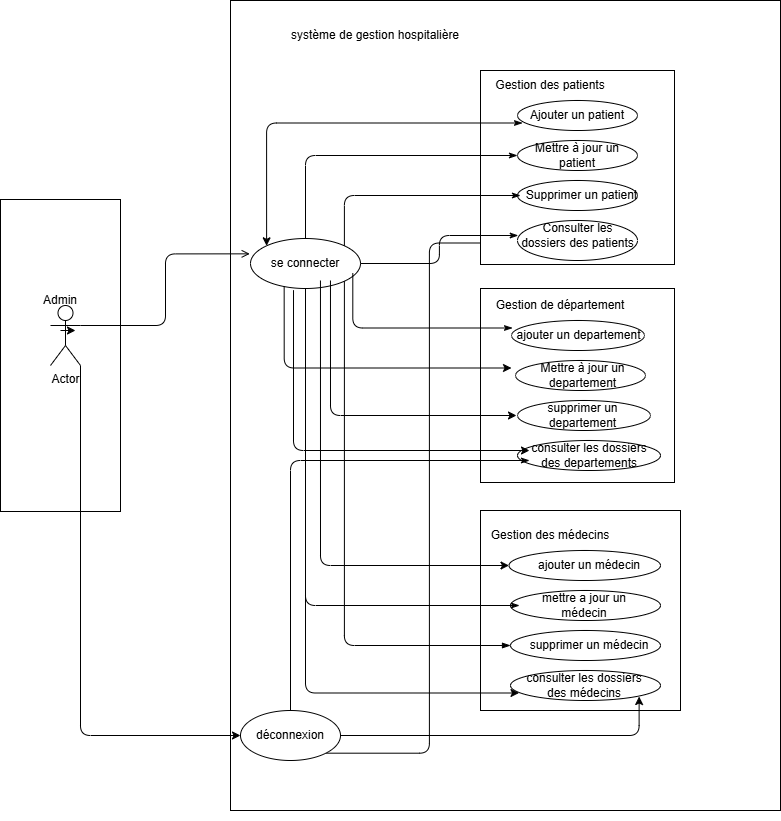

The diagram above was exported from draw.io. Its source (the exported page's mxGraphModel, read from the mxfile embedded in the PNG):
<mxGraphModel dx="2247" dy="806" grid="1" gridSize="10" guides="1" tooltips="1" connect="1" arrows="1" fold="1" page="1" pageScale="1" pageWidth="827" pageHeight="1169" math="0" shadow="0">
  <root>
    <mxCell id="0" />
    <mxCell id="1" parent="0" />
    <mxCell id="YiveszOX6GsmRz_hilJ2-38" connectable="0" parent="1" style="group" value="" vertex="1">
      <mxGeometry height="810" width="690" x="-80" y="290" as="geometry" />
    </mxCell>
    <mxCell id="YiveszOX6GsmRz_hilJ2-16" parent="YiveszOX6GsmRz_hilJ2-38" style="rounded=0;whiteSpace=wrap;html=1;" value="" vertex="1">
      <mxGeometry height="810" width="550" x="140" y="-10" as="geometry" />
    </mxCell>
    <mxCell id="YiveszOX6GsmRz_hilJ2-17" parent="YiveszOX6GsmRz_hilJ2-38" style="text;html=1;whiteSpace=wrap;strokeColor=none;fillColor=none;align=center;verticalAlign=middle;rounded=0;" value="système de gestion hospitalière" vertex="1">
      <mxGeometry height="30" width="210" x="180" y="10" as="geometry" />
    </mxCell>
    <mxCell id="YiveszOX6GsmRz_hilJ2-19" parent="YiveszOX6GsmRz_hilJ2-38" style="ellipse;whiteSpace=wrap;html=1;" value="se connecter" vertex="1">
      <mxGeometry height="50" width="110" x="160" y="228" as="geometry" />
    </mxCell>
    <mxCell id="YiveszOX6GsmRz_hilJ2-171" edge="1" parent="YiveszOX6GsmRz_hilJ2-38" source="YiveszOX6GsmRz_hilJ2-20" style="edgeStyle=orthogonalEdgeStyle;orthogonalLoop=1;jettySize=auto;html=1;exitX=1;exitY=1;exitDx=0;exitDy=0;entryX=0;entryY=0.75;entryDx=0;entryDy=0;" target="YiveszOX6GsmRz_hilJ2-49">
      <mxGeometry relative="1" as="geometry" />
    </mxCell>
    <mxCell id="YiveszOX6GsmRz_hilJ2-20" parent="YiveszOX6GsmRz_hilJ2-38" style="ellipse;whiteSpace=wrap;html=1;" value="déconnexion" vertex="1">
      <mxGeometry height="50" width="100" x="150" y="700" as="geometry" />
    </mxCell>
    <mxCell id="YiveszOX6GsmRz_hilJ2-22" parent="YiveszOX6GsmRz_hilJ2-38" style="whiteSpace=wrap;html=1;aspect=fixed;" value="" vertex="1">
      <mxGeometry height="194" width="194" x="390" y="60" as="geometry" />
    </mxCell>
    <mxCell id="YiveszOX6GsmRz_hilJ2-23" parent="YiveszOX6GsmRz_hilJ2-38" style="whiteSpace=wrap;html=1;aspect=fixed;" value="" vertex="1">
      <mxGeometry height="194" width="194" x="390" y="278" as="geometry" />
    </mxCell>
    <mxCell id="YiveszOX6GsmRz_hilJ2-126" edge="1" parent="YiveszOX6GsmRz_hilJ2-38" source="YiveszOX6GsmRz_hilJ2-24" style="edgeStyle=orthogonalEdgeStyle;orthogonalLoop=1;jettySize=auto;html=1;exitX=0;exitY=0.75;exitDx=0;exitDy=0;entryX=0;entryY=0.5;entryDx=0;entryDy=0;" target="YiveszOX6GsmRz_hilJ2-33">
      <mxGeometry relative="1" as="geometry" />
    </mxCell>
    <mxCell id="YiveszOX6GsmRz_hilJ2-24" parent="YiveszOX6GsmRz_hilJ2-38" style="whiteSpace=wrap;html=1;aspect=fixed;" value="" vertex="1">
      <mxGeometry height="200" width="200" x="390" y="500" as="geometry" />
    </mxCell>
    <mxCell id="YiveszOX6GsmRz_hilJ2-25" parent="YiveszOX6GsmRz_hilJ2-38" style="text;html=1;whiteSpace=wrap;strokeColor=none;fillColor=none;align=center;verticalAlign=middle;rounded=0;" value="Gestion des patients" vertex="1">
      <mxGeometry height="30" width="140" x="390" y="60" as="geometry" />
    </mxCell>
    <mxCell id="YiveszOX6GsmRz_hilJ2-26" parent="YiveszOX6GsmRz_hilJ2-38" style="ellipse;whiteSpace=wrap;html=1;" value="" vertex="1">
      <mxGeometry height="30" width="120" x="427" y="90" as="geometry" />
    </mxCell>
    <mxCell id="YiveszOX6GsmRz_hilJ2-27" parent="YiveszOX6GsmRz_hilJ2-38" style="ellipse;whiteSpace=wrap;html=1;" value="" vertex="1">
      <mxGeometry height="30" width="120" x="427" y="130" as="geometry" />
    </mxCell>
    <mxCell id="YiveszOX6GsmRz_hilJ2-28" parent="YiveszOX6GsmRz_hilJ2-38" style="ellipse;whiteSpace=wrap;html=1;" value="" vertex="1">
      <mxGeometry height="30" width="120" x="427" y="170" as="geometry" />
    </mxCell>
    <mxCell id="YiveszOX6GsmRz_hilJ2-29" parent="YiveszOX6GsmRz_hilJ2-38" style="ellipse;whiteSpace=wrap;html=1;" value="" vertex="1">
      <mxGeometry height="30" width="130" x="425" y="350" as="geometry" />
    </mxCell>
    <mxCell id="YiveszOX6GsmRz_hilJ2-30" parent="YiveszOX6GsmRz_hilJ2-38" style="ellipse;whiteSpace=wrap;html=1;" value="" vertex="1">
      <mxGeometry height="30" width="133" x="427" y="390" as="geometry" />
    </mxCell>
    <mxCell id="YiveszOX6GsmRz_hilJ2-32" parent="YiveszOX6GsmRz_hilJ2-38" style="ellipse;whiteSpace=wrap;html=1;" value="" vertex="1">
      <mxGeometry height="30" width="133" x="421" y="310" as="geometry" />
    </mxCell>
    <mxCell id="YiveszOX6GsmRz_hilJ2-143" edge="1" parent="YiveszOX6GsmRz_hilJ2-38" source="YiveszOX6GsmRz_hilJ2-33" style="edgeStyle=orthogonalEdgeStyle;orthogonalLoop=1;jettySize=auto;html=1;exitX=0;exitY=0.5;exitDx=0;exitDy=0;entryX=1;entryY=1;entryDx=0;entryDy=0;endArrow=none;endFill=0;startArrow=blockThin;startFill=1;" target="YiveszOX6GsmRz_hilJ2-19">
      <mxGeometry relative="1" as="geometry" />
    </mxCell>
    <mxCell id="YiveszOX6GsmRz_hilJ2-33" parent="YiveszOX6GsmRz_hilJ2-38" style="ellipse;whiteSpace=wrap;html=1;" value="" vertex="1">
      <mxGeometry height="30" width="150" x="420" y="620" as="geometry" />
    </mxCell>
    <mxCell id="YiveszOX6GsmRz_hilJ2-34" parent="YiveszOX6GsmRz_hilJ2-38" style="ellipse;whiteSpace=wrap;html=1;" value="" vertex="1">
      <mxGeometry height="30" width="150" x="420" y="580" as="geometry" />
    </mxCell>
    <mxCell id="YiveszOX6GsmRz_hilJ2-35" parent="YiveszOX6GsmRz_hilJ2-38" style="ellipse;whiteSpace=wrap;html=1;" value="" vertex="1">
      <mxGeometry height="30" width="151.5" x="418.5" y="540" as="geometry" />
    </mxCell>
    <mxCell id="YiveszOX6GsmRz_hilJ2-36" parent="YiveszOX6GsmRz_hilJ2-38" style="text;html=1;whiteSpace=wrap;strokeColor=none;fillColor=none;align=center;verticalAlign=middle;rounded=0;" value="Gestion de département" vertex="1">
      <mxGeometry height="30" width="180" x="380" y="280" as="geometry" />
    </mxCell>
    <mxCell id="YiveszOX6GsmRz_hilJ2-37" parent="YiveszOX6GsmRz_hilJ2-38" style="text;html=1;whiteSpace=wrap;strokeColor=none;fillColor=none;align=center;verticalAlign=middle;rounded=0;" value="Gestion des médecins" vertex="1">
      <mxGeometry height="30" width="160" x="380" y="510" as="geometry" />
    </mxCell>
    <mxCell id="YiveszOX6GsmRz_hilJ2-40" parent="YiveszOX6GsmRz_hilJ2-38" style="ellipse;whiteSpace=wrap;html=1;" value="" vertex="1">
      <mxGeometry height="40" width="120" x="427" y="210" as="geometry" />
    </mxCell>
    <mxCell id="YiveszOX6GsmRz_hilJ2-41" parent="YiveszOX6GsmRz_hilJ2-38" style="ellipse;whiteSpace=wrap;html=1;" value="" vertex="1">
      <mxGeometry height="30" width="143" x="427" y="430" as="geometry" />
    </mxCell>
    <mxCell id="YiveszOX6GsmRz_hilJ2-42" parent="YiveszOX6GsmRz_hilJ2-38" style="ellipse;whiteSpace=wrap;html=1;" value="" vertex="1">
      <mxGeometry height="30" width="150" x="420" y="660" as="geometry" />
    </mxCell>
    <mxCell id="YiveszOX6GsmRz_hilJ2-162" edge="1" parent="YiveszOX6GsmRz_hilJ2-38" source="YiveszOX6GsmRz_hilJ2-39" style="edgeStyle=orthogonalEdgeStyle;orthogonalLoop=1;jettySize=auto;html=1;exitX=0;exitY=0.75;exitDx=0;exitDy=0;entryX=0;entryY=0;entryDx=0;entryDy=0;startArrow=classicThin;startFill=1;" target="YiveszOX6GsmRz_hilJ2-19">
      <mxGeometry relative="1" as="geometry" />
    </mxCell>
    <mxCell id="YiveszOX6GsmRz_hilJ2-39" parent="YiveszOX6GsmRz_hilJ2-38" style="text;html=1;whiteSpace=wrap;strokeColor=none;fillColor=none;align=center;verticalAlign=middle;rounded=0;" value="Ajouter un patient" vertex="1">
      <mxGeometry height="30" width="110" x="432" y="90" as="geometry" />
    </mxCell>
    <mxCell id="YiveszOX6GsmRz_hilJ2-161" edge="1" parent="YiveszOX6GsmRz_hilJ2-38" source="YiveszOX6GsmRz_hilJ2-44" style="edgeStyle=orthogonalEdgeStyle;orthogonalLoop=1;jettySize=auto;html=1;exitX=0;exitY=0.5;exitDx=0;exitDy=0;startArrow=classicThin;startFill=1;endArrow=none;endFill=0;" target="YiveszOX6GsmRz_hilJ2-19">
      <mxGeometry relative="1" as="geometry" />
    </mxCell>
    <mxCell id="YiveszOX6GsmRz_hilJ2-44" parent="YiveszOX6GsmRz_hilJ2-38" style="text;html=1;whiteSpace=wrap;strokeColor=none;fillColor=none;align=center;verticalAlign=middle;rounded=0;" value="Mettre à jour un patient" vertex="1">
      <mxGeometry height="30" width="120" x="427" y="130" as="geometry" />
    </mxCell>
    <mxCell id="YiveszOX6GsmRz_hilJ2-160" edge="1" parent="YiveszOX6GsmRz_hilJ2-38" source="YiveszOX6GsmRz_hilJ2-46" style="edgeStyle=orthogonalEdgeStyle;orthogonalLoop=1;jettySize=auto;html=1;exitX=0;exitY=0.5;exitDx=0;exitDy=0;entryX=1;entryY=0;entryDx=0;entryDy=0;startArrow=classicThin;startFill=1;endArrow=none;endFill=0;" target="YiveszOX6GsmRz_hilJ2-19">
      <mxGeometry relative="1" as="geometry" />
    </mxCell>
    <mxCell id="YiveszOX6GsmRz_hilJ2-46" parent="YiveszOX6GsmRz_hilJ2-38" style="text;html=1;whiteSpace=wrap;strokeColor=none;fillColor=none;align=center;verticalAlign=middle;rounded=0;" value="Supprimer un patient" vertex="1">
      <mxGeometry height="30" width="123" x="430" y="170" as="geometry" />
    </mxCell>
    <mxCell id="YiveszOX6GsmRz_hilJ2-159" edge="1" parent="YiveszOX6GsmRz_hilJ2-38" source="YiveszOX6GsmRz_hilJ2-49" style="edgeStyle=orthogonalEdgeStyle;orthogonalLoop=1;jettySize=auto;html=1;exitX=0;exitY=0.5;exitDx=0;exitDy=0;entryX=1;entryY=0.5;entryDx=0;entryDy=0;startArrow=classicThin;startFill=1;endArrow=none;endFill=0;" target="YiveszOX6GsmRz_hilJ2-19">
      <mxGeometry relative="1" as="geometry" />
    </mxCell>
    <mxCell id="YiveszOX6GsmRz_hilJ2-49" parent="YiveszOX6GsmRz_hilJ2-38" style="text;html=1;whiteSpace=wrap;strokeColor=none;fillColor=none;align=center;verticalAlign=middle;rounded=0;" value="Consulter les dossiers des patients" vertex="1">
      <mxGeometry height="30" width="118.5" x="427.75" y="210" as="geometry" />
    </mxCell>
    <mxCell id="YiveszOX6GsmRz_hilJ2-56" parent="YiveszOX6GsmRz_hilJ2-38" style="text;html=1;whiteSpace=wrap;strokeColor=none;fillColor=none;align=center;verticalAlign=middle;rounded=0;" value="Mettre à jour un departement" vertex="1">
      <mxGeometry height="30" width="143" x="421" y="350" as="geometry" />
    </mxCell>
    <mxCell id="YiveszOX6GsmRz_hilJ2-55" parent="YiveszOX6GsmRz_hilJ2-38" style="text;html=1;whiteSpace=wrap;strokeColor=none;fillColor=none;align=center;verticalAlign=middle;rounded=0;" value="supprimer un departement" vertex="1">
      <mxGeometry height="30" width="133" x="426" y="390" as="geometry" />
    </mxCell>
    <mxCell id="YiveszOX6GsmRz_hilJ2-57" parent="YiveszOX6GsmRz_hilJ2-38" style="text;html=1;whiteSpace=wrap;strokeColor=none;fillColor=none;align=center;verticalAlign=middle;rounded=0;" value="ajouter un departement" vertex="1">
      <mxGeometry height="30" width="133" x="422" y="310" as="geometry" />
    </mxCell>
    <mxCell id="YiveszOX6GsmRz_hilJ2-167" edge="1" parent="YiveszOX6GsmRz_hilJ2-38" source="YiveszOX6GsmRz_hilJ2-54" style="edgeStyle=orthogonalEdgeStyle;orthogonalLoop=1;jettySize=auto;html=1;exitX=0;exitY=0.75;exitDx=0;exitDy=0;entryX=0.5;entryY=0;entryDx=0;entryDy=0;startArrow=classicThin;startFill=1;endArrow=none;endFill=0;" target="YiveszOX6GsmRz_hilJ2-20">
      <mxGeometry relative="1" as="geometry" />
    </mxCell>
    <mxCell id="YiveszOX6GsmRz_hilJ2-54" parent="YiveszOX6GsmRz_hilJ2-38" style="text;html=1;whiteSpace=wrap;strokeColor=none;fillColor=none;align=center;verticalAlign=middle;rounded=0;" value="consulter les dossiers des departements" vertex="1">
      <mxGeometry height="20" width="120" x="439" y="435" as="geometry" />
    </mxCell>
    <mxCell id="YiveszOX6GsmRz_hilJ2-65" parent="YiveszOX6GsmRz_hilJ2-38" style="text;html=1;whiteSpace=wrap;strokeColor=none;fillColor=none;align=center;verticalAlign=middle;rounded=0;" value="ajouter un médecin" vertex="1">
      <mxGeometry height="30" width="110" x="443.5" y="540" as="geometry" />
    </mxCell>
    <mxCell id="YiveszOX6GsmRz_hilJ2-146" edge="1" parent="YiveszOX6GsmRz_hilJ2-38" source="YiveszOX6GsmRz_hilJ2-68" style="edgeStyle=orthogonalEdgeStyle;orthogonalLoop=1;jettySize=auto;html=1;exitX=0;exitY=0.5;exitDx=0;exitDy=0;startArrow=classicThin;startFill=1;endArrow=none;endFill=0;" target="YiveszOX6GsmRz_hilJ2-19">
      <mxGeometry relative="1" as="geometry">
        <mxPoint x="220" y="290" as="targetPoint" />
      </mxGeometry>
    </mxCell>
    <mxCell id="YiveszOX6GsmRz_hilJ2-68" parent="YiveszOX6GsmRz_hilJ2-38" style="text;html=1;whiteSpace=wrap;strokeColor=none;fillColor=none;align=center;verticalAlign=middle;rounded=0;" value="mettre a jour un médecin" vertex="1">
      <mxGeometry height="30" width="130" x="429" y="580" as="geometry" />
    </mxCell>
    <mxCell id="YiveszOX6GsmRz_hilJ2-69" parent="YiveszOX6GsmRz_hilJ2-38" style="text;html=1;whiteSpace=wrap;strokeColor=none;fillColor=none;align=center;verticalAlign=middle;rounded=0;" value="supprimer un médecin" vertex="1">
      <mxGeometry height="30" width="130" x="434" y="620" as="geometry" />
    </mxCell>
    <mxCell id="YiveszOX6GsmRz_hilJ2-70" parent="YiveszOX6GsmRz_hilJ2-38" style="text;html=1;whiteSpace=wrap;strokeColor=none;fillColor=none;align=center;verticalAlign=middle;rounded=0;" value="consulter les dossiers des médecins" vertex="1">
      <mxGeometry height="30" width="130" x="428.5" y="660" as="geometry" />
    </mxCell>
    <mxCell id="YiveszOX6GsmRz_hilJ2-116" edge="1" parent="YiveszOX6GsmRz_hilJ2-38" source="YiveszOX6GsmRz_hilJ2-19" style="edgeStyle=orthogonalEdgeStyle;orthogonalLoop=1;jettySize=auto;html=1;exitX=0.5;exitY=1;exitDx=0;exitDy=0;" target="YiveszOX6GsmRz_hilJ2-19">
      <mxGeometry relative="1" as="geometry" />
    </mxCell>
    <mxCell id="YiveszOX6GsmRz_hilJ2-121" edge="1" parent="YiveszOX6GsmRz_hilJ2-38" source="YiveszOX6GsmRz_hilJ2-19" style="edgeStyle=orthogonalEdgeStyle;orthogonalLoop=1;jettySize=auto;html=1;exitX=0.5;exitY=1;exitDx=0;exitDy=0;entryX=0;entryY=0.75;entryDx=0;entryDy=0;" target="YiveszOX6GsmRz_hilJ2-70">
      <mxGeometry relative="1" as="geometry" />
    </mxCell>
    <mxCell id="YiveszOX6GsmRz_hilJ2-123" edge="1" parent="YiveszOX6GsmRz_hilJ2-38" source="YiveszOX6GsmRz_hilJ2-20" style="edgeStyle=orthogonalEdgeStyle;orthogonalLoop=1;jettySize=auto;html=1;exitX=1;exitY=0.5;exitDx=0;exitDy=0;entryX=0.924;entryY=0.867;entryDx=0;entryDy=0;entryPerimeter=0;" target="YiveszOX6GsmRz_hilJ2-70">
      <mxGeometry relative="1" as="geometry" />
    </mxCell>
    <mxCell id="YiveszOX6GsmRz_hilJ2-148" edge="1" parent="YiveszOX6GsmRz_hilJ2-38" source="YiveszOX6GsmRz_hilJ2-35" style="edgeStyle=orthogonalEdgeStyle;orthogonalLoop=1;jettySize=auto;html=1;exitX=0;exitY=0.5;exitDx=0;exitDy=0;entryX=0.636;entryY=0.84;entryDx=0;entryDy=0;entryPerimeter=0;startArrow=classic;startFill=1;endArrow=none;endFill=0;" target="YiveszOX6GsmRz_hilJ2-19">
      <mxGeometry relative="1" as="geometry" />
    </mxCell>
    <mxCell id="YiveszOX6GsmRz_hilJ2-154" edge="1" parent="YiveszOX6GsmRz_hilJ2-38" source="YiveszOX6GsmRz_hilJ2-57" style="edgeStyle=orthogonalEdgeStyle;orthogonalLoop=1;jettySize=auto;html=1;exitX=0;exitY=0.25;exitDx=0;exitDy=0;entryX=0.93;entryY=0.694;entryDx=0;entryDy=0;entryPerimeter=0;startArrow=classicThin;startFill=1;endArrow=none;endFill=0;" target="YiveszOX6GsmRz_hilJ2-19">
      <mxGeometry relative="1" as="geometry" />
    </mxCell>
    <mxCell id="YiveszOX6GsmRz_hilJ2-155" edge="1" parent="YiveszOX6GsmRz_hilJ2-38" source="YiveszOX6GsmRz_hilJ2-56" style="edgeStyle=orthogonalEdgeStyle;orthogonalLoop=1;jettySize=auto;html=1;exitX=0;exitY=0.25;exitDx=0;exitDy=0;entryX=0.306;entryY=0.958;entryDx=0;entryDy=0;entryPerimeter=0;startArrow=classic;startFill=1;endArrow=none;endFill=0;" target="YiveszOX6GsmRz_hilJ2-19">
      <mxGeometry relative="1" as="geometry" />
    </mxCell>
    <mxCell id="YiveszOX6GsmRz_hilJ2-156" edge="1" parent="YiveszOX6GsmRz_hilJ2-38" source="YiveszOX6GsmRz_hilJ2-55" style="edgeStyle=orthogonalEdgeStyle;orthogonalLoop=1;jettySize=auto;html=1;exitX=0;exitY=0.5;exitDx=0;exitDy=0;entryX=0.727;entryY=0.84;entryDx=0;entryDy=0;entryPerimeter=0;startArrow=classic;startFill=1;endArrow=none;endFill=0;" target="YiveszOX6GsmRz_hilJ2-19">
      <mxGeometry relative="1" as="geometry" />
    </mxCell>
    <mxCell id="YiveszOX6GsmRz_hilJ2-157" edge="1" parent="YiveszOX6GsmRz_hilJ2-38" source="YiveszOX6GsmRz_hilJ2-54" style="edgeStyle=orthogonalEdgeStyle;orthogonalLoop=1;jettySize=auto;html=1;exitX=0;exitY=0.25;exitDx=0;exitDy=0;entryX=0.391;entryY=1.033;entryDx=0;entryDy=0;entryPerimeter=0;startArrow=classic;startFill=1;endArrow=none;endFill=0;" target="YiveszOX6GsmRz_hilJ2-19">
      <mxGeometry relative="1" as="geometry" />
    </mxCell>
    <mxCell id="YiveszOX6GsmRz_hilJ2-178" parent="1" style="rounded=0;whiteSpace=wrap;html=1;" value="" vertex="1">
      <mxGeometry height="312" width="120" x="-170" y="479" as="geometry" />
    </mxCell>
    <mxCell id="YiveszOX6GsmRz_hilJ2-181" edge="1" parent="1" source="YiveszOX6GsmRz_hilJ2-7" style="edgeStyle=orthogonalEdgeStyle;orthogonalLoop=1;jettySize=auto;html=1;exitX=1;exitY=1;exitDx=0;exitDy=0;exitPerimeter=0;entryX=0;entryY=0.5;entryDx=0;entryDy=0;" target="YiveszOX6GsmRz_hilJ2-20">
      <mxGeometry relative="1" as="geometry" />
    </mxCell>
    <object label="Actor" id="YiveszOX6GsmRz_hilJ2-7">
      <mxCell parent="1" style="shape=umlActor;verticalLabelPosition=bottom;verticalAlign=top;html=1;outlineConnect=0;labelBackgroundColor=none;rounded=0;" vertex="1">
        <mxGeometry height="60" width="30" x="-120" y="585" as="geometry" />
      </mxCell>
    </object>
    <mxCell id="YiveszOX6GsmRz_hilJ2-107" edge="1" parent="1" source="YiveszOX6GsmRz_hilJ2-7" style="edgeStyle=orthogonalEdgeStyle;orthogonalLoop=1;jettySize=auto;html=1;entryX=-0.007;entryY=0.307;entryDx=0;entryDy=0;entryPerimeter=0;endArrow=open;endFill=0;exitX=1;exitY=0.3333333333333333;exitDx=0;exitDy=0;exitPerimeter=0;" target="YiveszOX6GsmRz_hilJ2-19">
      <mxGeometry relative="1" as="geometry">
        <mxPoint x="-35" y="670" as="sourcePoint" />
      </mxGeometry>
    </mxCell>
    <mxCell id="YiveszOX6GsmRz_hilJ2-177" connectable="0" parent="1" style="group" value="" vertex="1">
      <mxGeometry height="130" width="60" x="-140" y="550" as="geometry" />
    </mxCell>
    <mxCell id="YiveszOX6GsmRz_hilJ2-8" parent="YiveszOX6GsmRz_hilJ2-177" style="text;html=1;whiteSpace=wrap;strokeColor=none;fillColor=none;align=center;verticalAlign=middle;rounded=0;" value="Admin" vertex="1">
      <mxGeometry height="60" width="60" as="geometry" />
    </mxCell>
    <mxCell id="YiveszOX6GsmRz_hilJ2-176" edge="1" parent="YiveszOX6GsmRz_hilJ2-177" source="YiveszOX6GsmRz_hilJ2-8" style="edgeStyle=orthogonalEdgeStyle;orthogonalLoop=1;jettySize=auto;html=1;exitX=0.5;exitY=1;exitDx=0;exitDy=0;entryX=0.75;entryY=1;entryDx=0;entryDy=0;" target="YiveszOX6GsmRz_hilJ2-8">
      <mxGeometry relative="1" as="geometry" />
    </mxCell>
  </root>
</mxGraphModel>